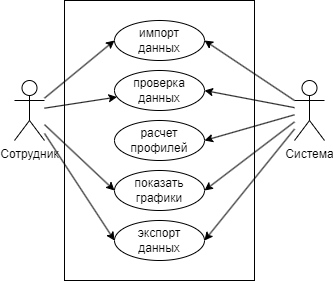

The diagram above was exported from draw.io. Its source (the exported page's mxGraphModel, read from the mxfile embedded in the PNG):
<mxGraphModel dx="676" dy="355" grid="1" gridSize="10" guides="1" tooltips="1" connect="1" arrows="1" fold="1" page="1" pageScale="1" pageWidth="827" pageHeight="1169" math="0" shadow="0">
  <root>
    <mxCell id="0" />
    <mxCell id="1" parent="0" />
    <mxCell id="AwaePKVia3EfO8SQmqOi-18" value="" style="rounded=0;whiteSpace=wrap;html=1;" vertex="1" parent="1">
      <mxGeometry x="160" y="190" width="190" height="280" as="geometry" />
    </mxCell>
    <mxCell id="AwaePKVia3EfO8SQmqOi-8" style="rounded=0;orthogonalLoop=1;jettySize=auto;html=1;entryX=0;entryY=0.5;entryDx=0;entryDy=0;" edge="1" parent="1" source="AwaePKVia3EfO8SQmqOi-1" target="AwaePKVia3EfO8SQmqOi-3">
      <mxGeometry relative="1" as="geometry" />
    </mxCell>
    <mxCell id="AwaePKVia3EfO8SQmqOi-9" style="rounded=0;orthogonalLoop=1;jettySize=auto;html=1;" edge="1" parent="1" source="AwaePKVia3EfO8SQmqOi-1" target="AwaePKVia3EfO8SQmqOi-4">
      <mxGeometry relative="1" as="geometry" />
    </mxCell>
    <mxCell id="AwaePKVia3EfO8SQmqOi-16" style="orthogonalLoop=1;jettySize=auto;html=1;entryX=0;entryY=0.5;entryDx=0;entryDy=0;" edge="1" parent="1" source="AwaePKVia3EfO8SQmqOi-1" target="AwaePKVia3EfO8SQmqOi-6">
      <mxGeometry relative="1" as="geometry" />
    </mxCell>
    <mxCell id="AwaePKVia3EfO8SQmqOi-17" style="orthogonalLoop=1;jettySize=auto;html=1;entryX=0;entryY=0.5;entryDx=0;entryDy=0;" edge="1" parent="1" source="AwaePKVia3EfO8SQmqOi-1" target="AwaePKVia3EfO8SQmqOi-7">
      <mxGeometry relative="1" as="geometry" />
    </mxCell>
    <mxCell id="AwaePKVia3EfO8SQmqOi-1" value="Сотрудник" style="shape=umlActor;verticalLabelPosition=bottom;verticalAlign=top;html=1;outlineConnect=0;rounded=0;" vertex="1" parent="1">
      <mxGeometry x="110" y="270" width="30" height="60" as="geometry" />
    </mxCell>
    <mxCell id="AwaePKVia3EfO8SQmqOi-11" style="orthogonalLoop=1;jettySize=auto;html=1;entryX=1;entryY=0.5;entryDx=0;entryDy=0;" edge="1" parent="1" source="AwaePKVia3EfO8SQmqOi-2" target="AwaePKVia3EfO8SQmqOi-3">
      <mxGeometry relative="1" as="geometry" />
    </mxCell>
    <mxCell id="AwaePKVia3EfO8SQmqOi-12" style="orthogonalLoop=1;jettySize=auto;html=1;entryX=1;entryY=0.5;entryDx=0;entryDy=0;" edge="1" parent="1" source="AwaePKVia3EfO8SQmqOi-2" target="AwaePKVia3EfO8SQmqOi-4">
      <mxGeometry relative="1" as="geometry" />
    </mxCell>
    <mxCell id="AwaePKVia3EfO8SQmqOi-13" style="orthogonalLoop=1;jettySize=auto;html=1;entryX=1;entryY=0.5;entryDx=0;entryDy=0;" edge="1" parent="1" source="AwaePKVia3EfO8SQmqOi-2" target="AwaePKVia3EfO8SQmqOi-5">
      <mxGeometry relative="1" as="geometry" />
    </mxCell>
    <mxCell id="AwaePKVia3EfO8SQmqOi-14" style="orthogonalLoop=1;jettySize=auto;html=1;entryX=1;entryY=0.5;entryDx=0;entryDy=0;" edge="1" parent="1" source="AwaePKVia3EfO8SQmqOi-2" target="AwaePKVia3EfO8SQmqOi-6">
      <mxGeometry relative="1" as="geometry" />
    </mxCell>
    <mxCell id="AwaePKVia3EfO8SQmqOi-15" style="orthogonalLoop=1;jettySize=auto;html=1;entryX=1;entryY=0.5;entryDx=0;entryDy=0;" edge="1" parent="1" source="AwaePKVia3EfO8SQmqOi-2" target="AwaePKVia3EfO8SQmqOi-7">
      <mxGeometry relative="1" as="geometry" />
    </mxCell>
    <mxCell id="AwaePKVia3EfO8SQmqOi-2" value="Система" style="shape=umlActor;verticalLabelPosition=bottom;verticalAlign=top;html=1;outlineConnect=0;rounded=0;" vertex="1" parent="1">
      <mxGeometry x="390" y="270" width="30" height="60" as="geometry" />
    </mxCell>
    <mxCell id="AwaePKVia3EfO8SQmqOi-3" value="импорт&lt;div&gt;&lt;span style=&quot;background-color: initial;&quot;&gt;данных&lt;/span&gt;&lt;/div&gt;" style="ellipse;whiteSpace=wrap;html=1;rounded=0;" vertex="1" parent="1">
      <mxGeometry x="210" y="210" width="90" height="40" as="geometry" />
    </mxCell>
    <mxCell id="AwaePKVia3EfO8SQmqOi-4" value="проверка&lt;div&gt;&lt;div&gt;данных&lt;/div&gt;&lt;/div&gt;" style="ellipse;whiteSpace=wrap;html=1;rounded=0;" vertex="1" parent="1">
      <mxGeometry x="210" y="260" width="90" height="40" as="geometry" />
    </mxCell>
    <mxCell id="AwaePKVia3EfO8SQmqOi-5" value="расчет&lt;div&gt;профилей&lt;/div&gt;" style="ellipse;whiteSpace=wrap;html=1;rounded=0;" vertex="1" parent="1">
      <mxGeometry x="210" y="310" width="90" height="40" as="geometry" />
    </mxCell>
    <mxCell id="AwaePKVia3EfO8SQmqOi-6" value="экспорт&lt;div&gt;данных&lt;/div&gt;" style="ellipse;whiteSpace=wrap;html=1;rounded=0;" vertex="1" parent="1">
      <mxGeometry x="210" y="410" width="90" height="40" as="geometry" />
    </mxCell>
    <mxCell id="AwaePKVia3EfO8SQmqOi-7" value="показать&lt;div&gt;графики&lt;/div&gt;" style="ellipse;whiteSpace=wrap;html=1;rounded=0;" vertex="1" parent="1">
      <mxGeometry x="210" y="360" width="90" height="40" as="geometry" />
    </mxCell>
  </root>
</mxGraphModel>